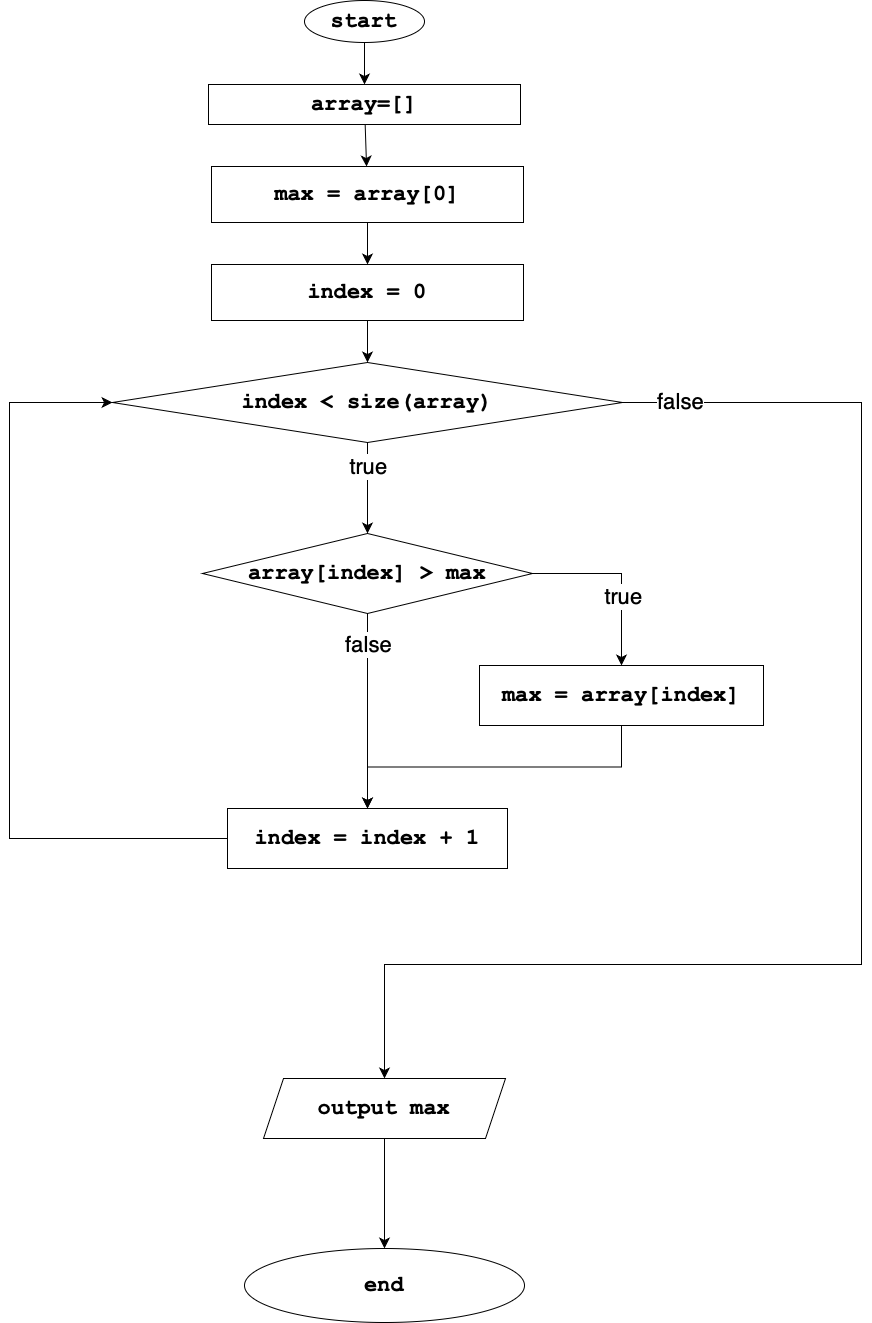

The diagram above was exported from draw.io. Its source (the exported page's mxGraphModel, read from the mxfile embedded in the PNG):
<mxGraphModel dx="1510" dy="1287" grid="0" gridSize="10" guides="1" tooltips="1" connect="1" arrows="1" fold="1" page="0" pageScale="1" pageWidth="827" pageHeight="1169" math="0" shadow="0">
  <root>
    <mxCell id="0" />
    <mxCell id="1" parent="0" />
    <mxCell id="SsD5Y8BhdrgIjuxeELCY-3" value="" style="edgeStyle=none;curved=1;rounded=0;orthogonalLoop=1;jettySize=auto;html=1;fontSize=12;startSize=8;endSize=8;" edge="1" parent="1" source="SsD5Y8BhdrgIjuxeELCY-1" target="SsD5Y8BhdrgIjuxeELCY-2">
      <mxGeometry relative="1" as="geometry" />
    </mxCell>
    <mxCell id="SsD5Y8BhdrgIjuxeELCY-1" value="start" style="ellipse;whiteSpace=wrap;html=1;fontSize=22;fontFamily=Courier New;fontStyle=1" vertex="1" parent="1">
      <mxGeometry x="127" y="-6" width="120" height="42" as="geometry" />
    </mxCell>
    <mxCell id="SsD5Y8BhdrgIjuxeELCY-5" value="" style="edgeStyle=none;curved=1;rounded=0;orthogonalLoop=1;jettySize=auto;html=1;fontSize=12;startSize=8;endSize=8;" edge="1" parent="1" source="SsD5Y8BhdrgIjuxeELCY-2" target="SsD5Y8BhdrgIjuxeELCY-4">
      <mxGeometry relative="1" as="geometry" />
    </mxCell>
    <mxCell id="SsD5Y8BhdrgIjuxeELCY-2" value="array=[]" style="rounded=1;whiteSpace=wrap;html=1;fontSize=22;fontFamily=Courier New;fontStyle=1;arcSize=0;" vertex="1" parent="1">
      <mxGeometry x="31" y="78" width="312" height="40" as="geometry" />
    </mxCell>
    <mxCell id="SsD5Y8BhdrgIjuxeELCY-7" value="" style="edgeStyle=none;curved=1;rounded=0;orthogonalLoop=1;jettySize=auto;html=1;fontSize=12;startSize=8;endSize=8;" edge="1" parent="1" source="SsD5Y8BhdrgIjuxeELCY-4" target="SsD5Y8BhdrgIjuxeELCY-6">
      <mxGeometry relative="1" as="geometry" />
    </mxCell>
    <mxCell id="SsD5Y8BhdrgIjuxeELCY-4" value="max = array[0]" style="rounded=1;whiteSpace=wrap;html=1;fontSize=22;fontFamily=Courier New;fontStyle=1;arcSize=0;" vertex="1" parent="1">
      <mxGeometry x="34" y="160" width="312" height="56" as="geometry" />
    </mxCell>
    <mxCell id="SsD5Y8BhdrgIjuxeELCY-9" value="" style="edgeStyle=none;curved=1;rounded=0;orthogonalLoop=1;jettySize=auto;html=1;fontSize=12;startSize=8;endSize=8;" edge="1" parent="1" source="SsD5Y8BhdrgIjuxeELCY-6" target="SsD5Y8BhdrgIjuxeELCY-8">
      <mxGeometry relative="1" as="geometry" />
    </mxCell>
    <mxCell id="SsD5Y8BhdrgIjuxeELCY-6" value="index = 0" style="rounded=1;whiteSpace=wrap;html=1;fontSize=22;fontFamily=Courier New;fontStyle=1;arcSize=0;" vertex="1" parent="1">
      <mxGeometry x="34" y="258" width="312" height="56" as="geometry" />
    </mxCell>
    <mxCell id="SsD5Y8BhdrgIjuxeELCY-11" value="" style="edgeStyle=none;curved=1;rounded=0;orthogonalLoop=1;jettySize=auto;html=1;fontSize=12;startSize=8;endSize=8;" edge="1" parent="1" source="SsD5Y8BhdrgIjuxeELCY-8" target="SsD5Y8BhdrgIjuxeELCY-10">
      <mxGeometry relative="1" as="geometry" />
    </mxCell>
    <mxCell id="SsD5Y8BhdrgIjuxeELCY-12" value="&lt;font style=&quot;font-size: 22px;&quot;&gt;true&lt;/font&gt;" style="edgeLabel;html=1;align=center;verticalAlign=middle;resizable=0;points=[];fontSize=12;" vertex="1" connectable="0" parent="SsD5Y8BhdrgIjuxeELCY-11">
      <mxGeometry x="-0.4945" relative="1" as="geometry">
        <mxPoint as="offset" />
      </mxGeometry>
    </mxCell>
    <mxCell id="SsD5Y8BhdrgIjuxeELCY-22" value="" style="rounded=0;orthogonalLoop=1;jettySize=auto;html=1;fontSize=12;startSize=8;endSize=8;edgeStyle=orthogonalEdgeStyle;entryX=0.5;entryY=0;entryDx=0;entryDy=0;" edge="1" parent="1" source="SsD5Y8BhdrgIjuxeELCY-8" target="SsD5Y8BhdrgIjuxeELCY-21">
      <mxGeometry relative="1" as="geometry">
        <Array as="points">
          <mxPoint x="684" y="396" />
          <mxPoint x="684" y="958" />
          <mxPoint x="207" y="958" />
        </Array>
      </mxGeometry>
    </mxCell>
    <mxCell id="SsD5Y8BhdrgIjuxeELCY-23" value="&lt;font style=&quot;font-size: 22px;&quot;&gt;false&lt;/font&gt;" style="edgeLabel;html=1;align=center;verticalAlign=middle;resizable=0;points=[];fontSize=12;" vertex="1" connectable="0" parent="SsD5Y8BhdrgIjuxeELCY-22">
      <mxGeometry x="-0.4728" y="3" relative="1" as="geometry">
        <mxPoint x="-185" y="-130" as="offset" />
      </mxGeometry>
    </mxCell>
    <mxCell id="SsD5Y8BhdrgIjuxeELCY-8" value="index &amp;lt; size(array)" style="rhombus;whiteSpace=wrap;html=1;fontSize=22;fontFamily=Courier New;rounded=1;fontStyle=1;arcSize=0;" vertex="1" parent="1">
      <mxGeometry x="-65" y="356" width="510" height="80" as="geometry" />
    </mxCell>
    <mxCell id="SsD5Y8BhdrgIjuxeELCY-14" value="" style="edgeStyle=orthogonalEdgeStyle;rounded=0;orthogonalLoop=1;jettySize=auto;html=1;fontSize=12;startSize=8;endSize=8;exitX=1;exitY=0.5;exitDx=0;exitDy=0;" edge="1" parent="1" source="SsD5Y8BhdrgIjuxeELCY-10" target="SsD5Y8BhdrgIjuxeELCY-13">
      <mxGeometry relative="1" as="geometry" />
    </mxCell>
    <mxCell id="SsD5Y8BhdrgIjuxeELCY-15" value="&lt;font style=&quot;font-size: 22px;&quot;&gt;true&lt;/font&gt;" style="edgeLabel;html=1;align=center;verticalAlign=middle;resizable=0;points=[];fontSize=12;" vertex="1" connectable="0" parent="SsD5Y8BhdrgIjuxeELCY-14">
      <mxGeometry x="0.2265" y="1" relative="1" as="geometry">
        <mxPoint as="offset" />
      </mxGeometry>
    </mxCell>
    <mxCell id="SsD5Y8BhdrgIjuxeELCY-17" value="" style="edgeStyle=orthogonalEdgeStyle;rounded=0;orthogonalLoop=1;jettySize=auto;html=1;fontSize=12;startSize=8;endSize=8;exitX=0.5;exitY=1;exitDx=0;exitDy=0;" edge="1" parent="1" source="SsD5Y8BhdrgIjuxeELCY-10" target="SsD5Y8BhdrgIjuxeELCY-16">
      <mxGeometry relative="1" as="geometry" />
    </mxCell>
    <mxCell id="SsD5Y8BhdrgIjuxeELCY-18" value="false" style="edgeLabel;html=1;align=center;verticalAlign=middle;resizable=0;points=[];fontSize=22;" vertex="1" connectable="0" parent="SsD5Y8BhdrgIjuxeELCY-17">
      <mxGeometry x="-0.2657" relative="1" as="geometry">
        <mxPoint y="-42" as="offset" />
      </mxGeometry>
    </mxCell>
    <mxCell id="SsD5Y8BhdrgIjuxeELCY-10" value="array[index] &amp;gt; max" style="rhombus;whiteSpace=wrap;html=1;fontSize=22;fontFamily=Courier New;rounded=1;fontStyle=1;arcSize=0;" vertex="1" parent="1">
      <mxGeometry x="25" y="527" width="330" height="80" as="geometry" />
    </mxCell>
    <mxCell id="SsD5Y8BhdrgIjuxeELCY-19" style="edgeStyle=orthogonalEdgeStyle;rounded=0;orthogonalLoop=1;jettySize=auto;html=1;entryX=0.5;entryY=0;entryDx=0;entryDy=0;fontSize=12;startSize=8;endSize=8;" edge="1" parent="1" source="SsD5Y8BhdrgIjuxeELCY-13" target="SsD5Y8BhdrgIjuxeELCY-16">
      <mxGeometry relative="1" as="geometry" />
    </mxCell>
    <mxCell id="SsD5Y8BhdrgIjuxeELCY-13" value="max = array[index]" style="whiteSpace=wrap;html=1;fontSize=22;fontFamily=Courier New;rounded=1;fontStyle=1;arcSize=0;" vertex="1" parent="1">
      <mxGeometry x="302" y="659" width="284" height="60" as="geometry" />
    </mxCell>
    <mxCell id="SsD5Y8BhdrgIjuxeELCY-20" style="edgeStyle=orthogonalEdgeStyle;rounded=0;orthogonalLoop=1;jettySize=auto;html=1;fontSize=12;startSize=8;endSize=8;entryX=0;entryY=0.5;entryDx=0;entryDy=0;" edge="1" parent="1" source="SsD5Y8BhdrgIjuxeELCY-16" target="SsD5Y8BhdrgIjuxeELCY-8">
      <mxGeometry relative="1" as="geometry">
        <mxPoint x="-74" y="603" as="targetPoint" />
        <Array as="points">
          <mxPoint x="-168" y="832" />
          <mxPoint x="-168" y="396" />
        </Array>
      </mxGeometry>
    </mxCell>
    <mxCell id="SsD5Y8BhdrgIjuxeELCY-16" value="index = index + 1" style="whiteSpace=wrap;html=1;fontSize=22;fontFamily=Courier New;rounded=1;fontStyle=1;arcSize=0;" vertex="1" parent="1">
      <mxGeometry x="50" y="802" width="280" height="60" as="geometry" />
    </mxCell>
    <mxCell id="SsD5Y8BhdrgIjuxeELCY-25" value="" style="edgeStyle=none;curved=1;rounded=0;orthogonalLoop=1;jettySize=auto;html=1;fontSize=12;startSize=8;endSize=8;" edge="1" parent="1" source="SsD5Y8BhdrgIjuxeELCY-21" target="SsD5Y8BhdrgIjuxeELCY-24">
      <mxGeometry relative="1" as="geometry" />
    </mxCell>
    <mxCell id="SsD5Y8BhdrgIjuxeELCY-21" value="output max" style="shape=parallelogram;perimeter=parallelogramPerimeter;whiteSpace=wrap;html=1;fixedSize=1;fontSize=22;fontFamily=Courier New;rounded=1;fontStyle=1;arcSize=0;" vertex="1" parent="1">
      <mxGeometry x="86" y="1072" width="242" height="60" as="geometry" />
    </mxCell>
    <mxCell id="SsD5Y8BhdrgIjuxeELCY-24" value="end" style="ellipse;whiteSpace=wrap;html=1;fontSize=22;fontFamily=Courier New;rounded=1;fontStyle=1;arcSize=0;" vertex="1" parent="1">
      <mxGeometry x="67" y="1242" width="280" height="74" as="geometry" />
    </mxCell>
  </root>
</mxGraphModel>